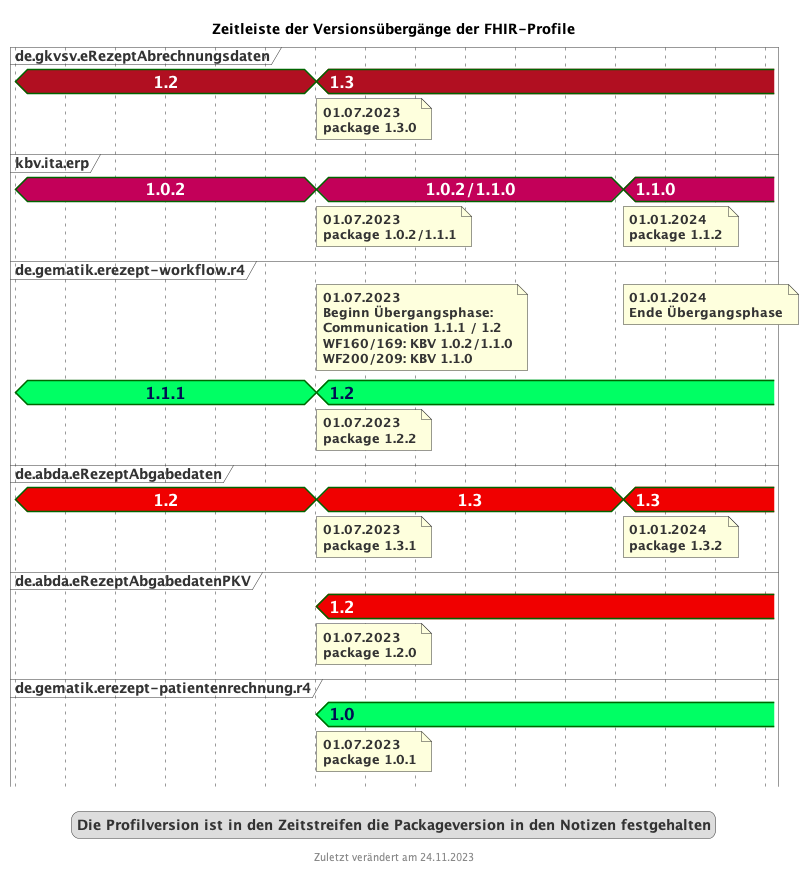

The diagram above was rendered by PlantUML. Its source (embedded in the PNG):
@startuml fhir_version_timeline
<style>
timingDiagram {
  .kbvcolor {
    FontColor #ffffff
    Fontsize 16
    FontStyle bold
    Backgroundcolor #c30059
  }
  .gematikcolor {
    FontColor #000e52
    Fontsize 16
    FontStyle bold
    Backgroundcolor #00ff64
  }
  .davcolor {
    FontColor #ffffff
    Fontsize 16
    FontStyle bold
    BackgroundColor #f00000
  }
  .gkvcolor {
    FontColor #ffffff
    Fontsize 16
    FontStyle bold
    BackgroundColor #b10f21
  }
}
</style>
title Zeitleiste der Versionsübergänge der FHIR-Profile
footer Zuletzt verändert am 24.11.2023


concise "de.gkvsv.eRezeptAbrechnungsdaten" as GKV <<gkvcolor>>
concise "kbv.ita.erp" as KBV <<kbvcolor>>
concise "de.gematik.erezept-workflow.r4" as gematik <<gematikcolor>>
concise "de.abda.eRezeptAbgabedaten" as DAV <<davcolor>>
concise "de.abda.eRezeptAbgabedatenPKV" as PKV <<davcolor>>
concise "de.gematik.erezept-patientenrechnung.r4" as gematikpkv <<gematikcolor>>


scale 2592000 as 50 pixels
hide time-axis

@2023/01/01
GKV is 1.2
KBV is 1.0.2
DAV is 1.2
gematik is 1.1.1

@2023/07/01
note bottom of KBV : 01.07.2023\npackage 1.0.2/1.1.1
note bottom of GKV : 01.07.2023\npackage 1.3.0
note bottom of PKV : 01.07.2023\npackage 1.2.0
note top of gematik : 01.07.2023\nBeginn Übergangsphase:\nCommunication 1.1.1 / 1.2\nWF160/169: KBV 1.0.2/1.1.0\nWF200/209: KBV 1.1.0
note bottom of gematik : 01.07.2023\npackage 1.2.2
note bottom of gematikpkv : 01.07.2023\npackage 1.0.1
note bottom of DAV : 01.07.2023\npackage 1.3.1
KBV is "1.0.2/1.1.0"
gematik is 1.2
gematikpkv is 1.0
DAV is 1.3
PKV is 1.2
GKV is 1.3

@2024/01/01
note bottom of KBV : 01.01.2024\npackage 1.1.2
note top of gematik : 01.01.2024\nEnde Übergangsphase
note bottom of DAV : 01.01.2024\npackage 1.3.2
KBV is 1.1.0
DAV is 1.3

@2024/03/01

legend
Die Profilversion ist in den Zeitstreifen die Packageversion in den Notizen festgehalten
end legend

@enduml